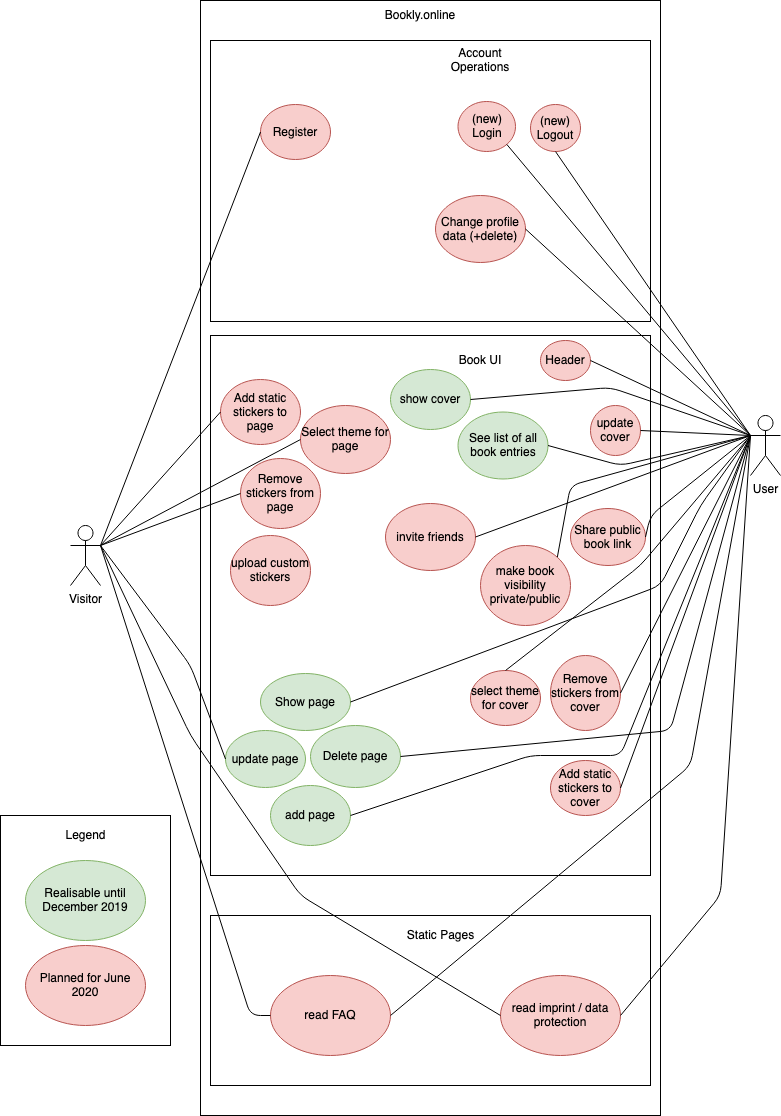

The diagram above was exported from draw.io. Its source (the exported page's mxGraphModel, read from the mxfile embedded in the PNG):
<mxGraphModel dx="2432" dy="1786" grid="1" gridSize="10" guides="1" tooltips="1" connect="1" arrows="1" fold="1" page="1" pageScale="1" pageWidth="827" pageHeight="1169" math="0" shadow="0">
  <root>
    <mxCell id="0" />
    <mxCell id="1" parent="0" />
    <mxCell id="Cbfm2NbSBNBgH-ECUjFJ-1" value="User" style="shape=umlActor;verticalLabelPosition=bottom;labelBackgroundColor=#ffffff;verticalAlign=top;html=1;outlineConnect=0;" parent="1" vertex="1">
      <mxGeometry x="-880" y="-730" width="30" height="60" as="geometry" />
    </mxCell>
    <mxCell id="Cbfm2NbSBNBgH-ECUjFJ-5" value="Visitor" style="shape=umlActor;verticalLabelPosition=bottom;labelBackgroundColor=#ffffff;verticalAlign=top;html=1;outlineConnect=0;" parent="1" vertex="1">
      <mxGeometry x="-1560" y="-620" width="30" height="60" as="geometry" />
    </mxCell>
    <mxCell id="Cbfm2NbSBNBgH-ECUjFJ-2" value="" style="rounded=0;whiteSpace=wrap;html=1;" parent="1" vertex="1">
      <mxGeometry x="-1430" y="-1145" width="460" height="1115" as="geometry" />
    </mxCell>
    <mxCell id="Cbfm2NbSBNBgH-ECUjFJ-3" value="Bookly.online" style="text;html=1;strokeColor=none;fillColor=none;align=center;verticalAlign=middle;whiteSpace=wrap;rounded=0;" parent="1" vertex="1">
      <mxGeometry x="-1260" y="-1140" width="100" height="20" as="geometry" />
    </mxCell>
    <mxCell id="Cbfm2NbSBNBgH-ECUjFJ-18" value="" style="rounded=0;whiteSpace=wrap;html=1;" parent="1" vertex="1">
      <mxGeometry x="-1420" y="-1105" width="440" height="281" as="geometry" />
    </mxCell>
    <mxCell id="Cbfm2NbSBNBgH-ECUjFJ-19" value="Account Operations" style="text;html=1;strokeColor=none;fillColor=none;align=center;verticalAlign=middle;whiteSpace=wrap;rounded=0;" parent="1" vertex="1">
      <mxGeometry x="-1190" y="-1095" width="80" height="20" as="geometry" />
    </mxCell>
    <mxCell id="Cbfm2NbSBNBgH-ECUjFJ-20" value="(new)&lt;br&gt;Login" style="ellipse;whiteSpace=wrap;html=1;fillColor=#f8cecc;strokeColor=#b85450;" parent="1" vertex="1">
      <mxGeometry x="-1172.5" y="-1044" width="57.5" height="50" as="geometry" />
    </mxCell>
    <mxCell id="Cbfm2NbSBNBgH-ECUjFJ-21" value="Register" style="ellipse;whiteSpace=wrap;html=1;fillColor=#f8cecc;strokeColor=#b85450;" parent="1" vertex="1">
      <mxGeometry x="-1370" y="-1041" width="70" height="55" as="geometry" />
    </mxCell>
    <mxCell id="Cbfm2NbSBNBgH-ECUjFJ-23" value="" style="rounded=0;whiteSpace=wrap;html=1;" parent="1" vertex="1">
      <mxGeometry x="-1420" y="-810" width="440" height="540" as="geometry" />
    </mxCell>
    <mxCell id="Cbfm2NbSBNBgH-ECUjFJ-15" value="Add static stickers to page" style="ellipse;whiteSpace=wrap;html=1;fillColor=#f8cecc;strokeColor=#b85450;" parent="1" vertex="1">
      <mxGeometry x="-1410" y="-766" width="80" height="65" as="geometry" />
    </mxCell>
    <mxCell id="Cbfm2NbSBNBgH-ECUjFJ-13" value="update cover" style="ellipse;whiteSpace=wrap;html=1;fillColor=#f8cecc;strokeColor=#b85450;" parent="1" vertex="1">
      <mxGeometry x="-1040" y="-740" width="50" height="50" as="geometry" />
    </mxCell>
    <mxCell id="Cbfm2NbSBNBgH-ECUjFJ-24" value="Book UI" style="text;html=1;strokeColor=none;fillColor=none;align=center;verticalAlign=middle;whiteSpace=wrap;rounded=0;" parent="1" vertex="1">
      <mxGeometry x="-1210" y="-795" width="120" height="20" as="geometry" />
    </mxCell>
    <mxCell id="Cbfm2NbSBNBgH-ECUjFJ-25" value="Share public book link" style="ellipse;whiteSpace=wrap;html=1;fillColor=#f8cecc;strokeColor=#b85450;" parent="1" vertex="1">
      <mxGeometry x="-1060" y="-637" width="75" height="57" as="geometry" />
    </mxCell>
    <mxCell id="wHSJdmdyM5T6n98NVIBe-3" value="" style="rounded=0;whiteSpace=wrap;html=1;" parent="1" vertex="1">
      <mxGeometry x="-1630" y="-330" width="170" height="230" as="geometry" />
    </mxCell>
    <mxCell id="wHSJdmdyM5T6n98NVIBe-4" value="Realisable until December 2019" style="ellipse;whiteSpace=wrap;html=1;fillColor=#d5e8d4;strokeColor=#82b366;" parent="1" vertex="1">
      <mxGeometry x="-1605" y="-285" width="120" height="80" as="geometry" />
    </mxCell>
    <mxCell id="wHSJdmdyM5T6n98NVIBe-5" value="Legend" style="text;html=1;strokeColor=none;fillColor=none;align=center;verticalAlign=middle;whiteSpace=wrap;rounded=0;" parent="1" vertex="1">
      <mxGeometry x="-1582.5" y="-320" width="75" height="20" as="geometry" />
    </mxCell>
    <mxCell id="wHSJdmdyM5T6n98NVIBe-6" value="Planned for June 2020" style="ellipse;whiteSpace=wrap;html=1;fillColor=#f8cecc;strokeColor=#b85450;" parent="1" vertex="1">
      <mxGeometry x="-1605" y="-200" width="120" height="80" as="geometry" />
    </mxCell>
    <mxCell id="wHSJdmdyM5T6n98NVIBe-7" value="See list of all book entries" style="ellipse;whiteSpace=wrap;html=1;fillColor=#d5e8d4;strokeColor=#82b366;" parent="1" vertex="1">
      <mxGeometry x="-1172.5" y="-733.5" width="90" height="67" as="geometry" />
    </mxCell>
    <mxCell id="wHSJdmdyM5T6n98NVIBe-8" value="add page" style="ellipse;whiteSpace=wrap;html=1;fillColor=#d5e8d4;strokeColor=#82b366;" parent="1" vertex="1">
      <mxGeometry x="-1360" y="-360" width="80" height="60" as="geometry" />
    </mxCell>
    <mxCell id="wHSJdmdyM5T6n98NVIBe-10" value="" style="rounded=0;whiteSpace=wrap;html=1;" parent="1" vertex="1">
      <mxGeometry x="-1420" y="-230" width="440" height="170" as="geometry" />
    </mxCell>
    <mxCell id="wHSJdmdyM5T6n98NVIBe-11" value="Static Pages" style="text;html=1;strokeColor=none;fillColor=none;align=center;verticalAlign=middle;whiteSpace=wrap;rounded=0;" parent="1" vertex="1">
      <mxGeometry x="-1232.5" y="-220" width="85" height="20" as="geometry" />
    </mxCell>
    <mxCell id="wHSJdmdyM5T6n98NVIBe-14" value="read FAQ" style="ellipse;whiteSpace=wrap;html=1;fillColor=#f8cecc;strokeColor=#b85450;" parent="1" vertex="1">
      <mxGeometry x="-1360" y="-170" width="120" height="80" as="geometry" />
    </mxCell>
    <mxCell id="wHSJdmdyM5T6n98NVIBe-16" value="read imprint / data protection" style="ellipse;whiteSpace=wrap;html=1;fillColor=#f8cecc;strokeColor=#b85450;" parent="1" vertex="1">
      <mxGeometry x="-1130" y="-170" width="120" height="80" as="geometry" />
    </mxCell>
    <mxCell id="OYF4tBnbgaJxjOM8pys9-2" value="" style="endArrow=none;html=1;entryX=0;entryY=0.5;entryDx=0;entryDy=0;exitX=1;exitY=0.3333333333333333;exitDx=0;exitDy=0;exitPerimeter=0;endFill=0;" parent="1" source="Cbfm2NbSBNBgH-ECUjFJ-5" target="Cbfm2NbSBNBgH-ECUjFJ-21" edge="1">
      <mxGeometry width="50" height="50" relative="1" as="geometry">
        <mxPoint x="-1520" y="-560" as="sourcePoint" />
        <mxPoint x="-1400" y="-570" as="targetPoint" />
        <Array as="points" />
      </mxGeometry>
    </mxCell>
    <mxCell id="OYF4tBnbgaJxjOM8pys9-3" value="" style="endArrow=none;html=1;entryX=0;entryY=0.5;entryDx=0;entryDy=0;exitX=1;exitY=0.3333333333333333;exitDx=0;exitDy=0;exitPerimeter=0;endFill=0;" parent="1" source="Cbfm2NbSBNBgH-ECUjFJ-5" target="wHSJdmdyM5T6n98NVIBe-16" edge="1">
      <mxGeometry width="50" height="50" relative="1" as="geometry">
        <mxPoint x="-1520" y="-560" as="sourcePoint" />
        <mxPoint x="-1440" y="-550" as="targetPoint" />
        <Array as="points">
          <mxPoint x="-1440" y="-410" />
          <mxPoint x="-1330" y="-250" />
        </Array>
      </mxGeometry>
    </mxCell>
    <mxCell id="OYF4tBnbgaJxjOM8pys9-4" value="" style="endArrow=none;html=1;entryX=0;entryY=0.5;entryDx=0;entryDy=0;exitX=1;exitY=0.3333333333333333;exitDx=0;exitDy=0;exitPerimeter=0;endFill=0;" parent="1" source="Cbfm2NbSBNBgH-ECUjFJ-5" target="wHSJdmdyM5T6n98NVIBe-14" edge="1">
      <mxGeometry width="50" height="50" relative="1" as="geometry">
        <mxPoint x="-1520" y="-560" as="sourcePoint" />
        <mxPoint x="-1510" y="-460" as="targetPoint" />
        <Array as="points">
          <mxPoint x="-1380" y="-130" />
        </Array>
      </mxGeometry>
    </mxCell>
    <mxCell id="OYF4tBnbgaJxjOM8pys9-17" value="" style="endArrow=none;html=1;entryX=1;entryY=1;entryDx=0;entryDy=0;strokeColor=#000000;endFill=0;" parent="1" target="Cbfm2NbSBNBgH-ECUjFJ-20" edge="1">
      <mxGeometry width="50" height="50" relative="1" as="geometry">
        <mxPoint x="-880" y="-710" as="sourcePoint" />
        <mxPoint x="-880" y="-850" as="targetPoint" />
      </mxGeometry>
    </mxCell>
    <mxCell id="OYF4tBnbgaJxjOM8pys9-19" value="" style="endArrow=none;html=1;exitX=0;exitY=0.3333333333333333;exitDx=0;exitDy=0;exitPerimeter=0;entryX=1;entryY=0.5;entryDx=0;entryDy=0;endFill=0;" parent="1" source="Cbfm2NbSBNBgH-ECUjFJ-1" target="Cbfm2NbSBNBgH-ECUjFJ-13" edge="1">
      <mxGeometry width="50" height="50" relative="1" as="geometry">
        <mxPoint x="-900" y="-540" as="sourcePoint" />
        <mxPoint x="-850" y="-590" as="targetPoint" />
      </mxGeometry>
    </mxCell>
    <mxCell id="OYF4tBnbgaJxjOM8pys9-20" value="" style="endArrow=none;html=1;exitX=1;exitY=0.3333333333333333;exitDx=0;exitDy=0;exitPerimeter=0;entryX=0;entryY=0.5;entryDx=0;entryDy=0;endFill=0;" parent="1" source="Cbfm2NbSBNBgH-ECUjFJ-5" target="Cbfm2NbSBNBgH-ECUjFJ-15" edge="1">
      <mxGeometry width="50" height="50" relative="1" as="geometry">
        <mxPoint x="-920" y="-550" as="sourcePoint" />
        <mxPoint x="-870" y="-600" as="targetPoint" />
        <Array as="points" />
      </mxGeometry>
    </mxCell>
    <mxCell id="OYF4tBnbgaJxjOM8pys9-22" value="" style="endArrow=none;html=1;entryX=1;entryY=0.5;entryDx=0;entryDy=0;endFill=0;" parent="1" target="Cbfm2NbSBNBgH-ECUjFJ-25" edge="1">
      <mxGeometry width="50" height="50" relative="1" as="geometry">
        <mxPoint x="-880" y="-710" as="sourcePoint" />
        <mxPoint x="-870" y="-560" as="targetPoint" />
        <Array as="points">
          <mxPoint x="-980" y="-630" />
        </Array>
      </mxGeometry>
    </mxCell>
    <mxCell id="OYF4tBnbgaJxjOM8pys9-25" value="" style="endArrow=none;html=1;entryX=1;entryY=0.5;entryDx=0;entryDy=0;endFill=0;" parent="1" target="wHSJdmdyM5T6n98NVIBe-7" edge="1">
      <mxGeometry width="50" height="50" relative="1" as="geometry">
        <mxPoint x="-880" y="-710" as="sourcePoint" />
        <mxPoint x="-860" y="-480" as="targetPoint" />
        <Array as="points">
          <mxPoint x="-1010" y="-680" />
        </Array>
      </mxGeometry>
    </mxCell>
    <mxCell id="OYF4tBnbgaJxjOM8pys9-26" value="" style="endArrow=none;html=1;entryX=1;entryY=0.5;entryDx=0;entryDy=0;endFill=0;" parent="1" target="wHSJdmdyM5T6n98NVIBe-8" edge="1">
      <mxGeometry width="50" height="50" relative="1" as="geometry">
        <mxPoint x="-880" y="-710" as="sourcePoint" />
        <mxPoint x="-860" y="-480" as="targetPoint" />
        <Array as="points">
          <mxPoint x="-1010" y="-390" />
          <mxPoint x="-1100" y="-390" />
        </Array>
      </mxGeometry>
    </mxCell>
    <mxCell id="OYF4tBnbgaJxjOM8pys9-27" value="" style="endArrow=none;html=1;entryX=1;entryY=0.5;entryDx=0;entryDy=0;endFill=0;" parent="1" target="wHSJdmdyM5T6n98NVIBe-16" edge="1">
      <mxGeometry width="50" height="50" relative="1" as="geometry">
        <mxPoint x="-880" y="-710" as="sourcePoint" />
        <mxPoint x="-870" y="-300" as="targetPoint" />
        <Array as="points">
          <mxPoint x="-910" y="-250" />
        </Array>
      </mxGeometry>
    </mxCell>
    <mxCell id="OYF4tBnbgaJxjOM8pys9-28" value="" style="endArrow=none;html=1;entryX=1;entryY=0.5;entryDx=0;entryDy=0;exitX=0;exitY=0.3333333333333333;exitDx=0;exitDy=0;exitPerimeter=0;endFill=0;" parent="1" source="Cbfm2NbSBNBgH-ECUjFJ-1" target="wHSJdmdyM5T6n98NVIBe-14" edge="1">
      <mxGeometry width="50" height="50" relative="1" as="geometry">
        <mxPoint x="-890" y="-300" as="sourcePoint" />
        <mxPoint x="-840" y="-350" as="targetPoint" />
        <Array as="points">
          <mxPoint x="-940" y="-380" />
        </Array>
      </mxGeometry>
    </mxCell>
    <mxCell id="8wvhuS9CPFJrMScCbIkI-1" style="edgeStyle=orthogonalEdgeStyle;rounded=0;orthogonalLoop=1;jettySize=auto;html=1;exitX=0.5;exitY=1;exitDx=0;exitDy=0;" parent="1" source="Cbfm2NbSBNBgH-ECUjFJ-18" target="Cbfm2NbSBNBgH-ECUjFJ-18" edge="1">
      <mxGeometry relative="1" as="geometry" />
    </mxCell>
    <mxCell id="8wvhuS9CPFJrMScCbIkI-2" value="Add static stickers to cover" style="ellipse;whiteSpace=wrap;html=1;fillColor=#f8cecc;strokeColor=#b85450;" parent="1" vertex="1">
      <mxGeometry x="-1080" y="-385" width="70" height="55" as="geometry" />
    </mxCell>
    <mxCell id="8wvhuS9CPFJrMScCbIkI-3" value="update page" style="ellipse;whiteSpace=wrap;html=1;fillColor=#d5e8d4;strokeColor=#82b366;" parent="1" vertex="1">
      <mxGeometry x="-1405" y="-415" width="80" height="57" as="geometry" />
    </mxCell>
    <mxCell id="8wvhuS9CPFJrMScCbIkI-4" value="" style="endArrow=none;html=1;entryX=0;entryY=0.5;entryDx=0;entryDy=0;exitX=1;exitY=0.3333333333333333;exitDx=0;exitDy=0;exitPerimeter=0;endFill=0;" parent="1" source="Cbfm2NbSBNBgH-ECUjFJ-5" target="8wvhuS9CPFJrMScCbIkI-3" edge="1">
      <mxGeometry width="50" height="50" relative="1" as="geometry">
        <mxPoint x="-1520" y="-590" as="sourcePoint" />
        <mxPoint x="-1120" y="-120" as="targetPoint" />
        <Array as="points">
          <mxPoint x="-1440" y="-480" />
        </Array>
      </mxGeometry>
    </mxCell>
    <mxCell id="8wvhuS9CPFJrMScCbIkI-5" value="Delete page" style="ellipse;whiteSpace=wrap;html=1;fillColor=#d5e8d4;strokeColor=#82b366;" parent="1" vertex="1">
      <mxGeometry x="-1320" y="-420" width="90" height="62" as="geometry" />
    </mxCell>
    <mxCell id="8wvhuS9CPFJrMScCbIkI-6" value="" style="endArrow=none;html=1;exitX=0;exitY=0.3333333333333333;exitDx=0;exitDy=0;exitPerimeter=0;entryX=1;entryY=0.5;entryDx=0;entryDy=0;endFill=0;" parent="1" source="Cbfm2NbSBNBgH-ECUjFJ-1" target="8wvhuS9CPFJrMScCbIkI-5" edge="1">
      <mxGeometry width="50" height="50" relative="1" as="geometry">
        <mxPoint x="-870" y="-700" as="sourcePoint" />
        <mxPoint x="-1000" y="-700" as="targetPoint" />
        <Array as="points">
          <mxPoint x="-960" y="-415" />
        </Array>
      </mxGeometry>
    </mxCell>
    <mxCell id="8wvhuS9CPFJrMScCbIkI-7" value="Show page" style="ellipse;whiteSpace=wrap;html=1;fillColor=#d5e8d4;strokeColor=#82b366;" parent="1" vertex="1">
      <mxGeometry x="-1370" y="-472" width="90" height="57" as="geometry" />
    </mxCell>
    <mxCell id="8wvhuS9CPFJrMScCbIkI-8" value="show cover" style="ellipse;whiteSpace=wrap;html=1;fillColor=#d5e8d4;strokeColor=#82b366;" parent="1" vertex="1">
      <mxGeometry x="-1240" y="-776" width="80" height="60" as="geometry" />
    </mxCell>
    <mxCell id="8wvhuS9CPFJrMScCbIkI-9" value="" style="endArrow=none;html=1;exitX=0;exitY=0.3333333333333333;exitDx=0;exitDy=0;exitPerimeter=0;entryX=1;entryY=0.5;entryDx=0;entryDy=0;endFill=0;" parent="1" source="Cbfm2NbSBNBgH-ECUjFJ-1" target="8wvhuS9CPFJrMScCbIkI-8" edge="1">
      <mxGeometry width="50" height="50" relative="1" as="geometry">
        <mxPoint x="-870" y="-700" as="sourcePoint" />
        <mxPoint x="-1000" y="-700" as="targetPoint" />
        <Array as="points">
          <mxPoint x="-1020" y="-758" />
        </Array>
      </mxGeometry>
    </mxCell>
    <mxCell id="8wvhuS9CPFJrMScCbIkI-10" value="" style="endArrow=none;html=1;entryX=1;entryY=0.5;entryDx=0;entryDy=0;endFill=0;exitX=0;exitY=0.3333333333333333;exitDx=0;exitDy=0;exitPerimeter=0;" parent="1" source="Cbfm2NbSBNBgH-ECUjFJ-1" target="8wvhuS9CPFJrMScCbIkI-7" edge="1">
      <mxGeometry width="50" height="50" relative="1" as="geometry">
        <mxPoint x="-880" y="-710" as="sourcePoint" />
        <mxPoint x="-1100" y="-640" as="targetPoint" />
        <Array as="points">
          <mxPoint x="-930" y="-640" />
          <mxPoint x="-970" y="-560" />
        </Array>
      </mxGeometry>
    </mxCell>
    <mxCell id="8wvhuS9CPFJrMScCbIkI-11" value="" style="endArrow=none;html=1;exitX=0;exitY=0.3333333333333333;exitDx=0;exitDy=0;exitPerimeter=0;entryX=1;entryY=0.5;entryDx=0;entryDy=0;endFill=0;" parent="1" source="Cbfm2NbSBNBgH-ECUjFJ-1" target="8wvhuS9CPFJrMScCbIkI-2" edge="1">
      <mxGeometry width="50" height="50" relative="1" as="geometry">
        <mxPoint x="-870" y="-700" as="sourcePoint" />
        <mxPoint x="-1000" y="-700" as="targetPoint" />
      </mxGeometry>
    </mxCell>
    <mxCell id="8wvhuS9CPFJrMScCbIkI-12" value="Change profile data (+delete)" style="ellipse;whiteSpace=wrap;html=1;fillColor=#f8cecc;strokeColor=#b85450;" parent="1" vertex="1">
      <mxGeometry x="-1195" y="-950" width="90" height="67" as="geometry" />
    </mxCell>
    <mxCell id="8wvhuS9CPFJrMScCbIkI-13" value="" style="endArrow=none;html=1;exitX=0;exitY=0.3333333333333333;exitDx=0;exitDy=0;exitPerimeter=0;entryX=1;entryY=0.5;entryDx=0;entryDy=0;endFill=0;" parent="1" source="Cbfm2NbSBNBgH-ECUjFJ-1" target="8wvhuS9CPFJrMScCbIkI-12" edge="1">
      <mxGeometry width="50" height="50" relative="1" as="geometry">
        <mxPoint x="-870" y="-700" as="sourcePoint" />
        <mxPoint x="-1000" y="-700" as="targetPoint" />
      </mxGeometry>
    </mxCell>
    <mxCell id="8wvhuS9CPFJrMScCbIkI-14" value="make book visibility private/public" style="ellipse;whiteSpace=wrap;html=1;fillColor=#f8cecc;strokeColor=#b85450;" parent="1" vertex="1">
      <mxGeometry x="-1150" y="-600" width="90" height="80" as="geometry" />
    </mxCell>
    <mxCell id="8wvhuS9CPFJrMScCbIkI-15" value="" style="endArrow=none;html=1;exitX=0;exitY=0.3333333333333333;exitDx=0;exitDy=0;exitPerimeter=0;entryX=1;entryY=0;entryDx=0;entryDy=0;endFill=0;" parent="1" source="Cbfm2NbSBNBgH-ECUjFJ-1" target="8wvhuS9CPFJrMScCbIkI-14" edge="1">
      <mxGeometry width="50" height="50" relative="1" as="geometry">
        <mxPoint x="-870" y="-700" as="sourcePoint" />
        <mxPoint x="-1000" y="-700" as="targetPoint" />
        <Array as="points">
          <mxPoint x="-1060" y="-660" />
        </Array>
      </mxGeometry>
    </mxCell>
    <mxCell id="8wvhuS9CPFJrMScCbIkI-16" value="Remove stickers from page" style="ellipse;whiteSpace=wrap;html=1;fillColor=#f8cecc;strokeColor=#b85450;" parent="1" vertex="1">
      <mxGeometry x="-1390" y="-687" width="80" height="70" as="geometry" />
    </mxCell>
    <mxCell id="8wvhuS9CPFJrMScCbIkI-17" value="Select theme for page" style="ellipse;whiteSpace=wrap;html=1;fillColor=#f8cecc;strokeColor=#b85450;" parent="1" vertex="1">
      <mxGeometry x="-1330" y="-740" width="90" height="68" as="geometry" />
    </mxCell>
    <mxCell id="8wvhuS9CPFJrMScCbIkI-18" value="" style="endArrow=none;html=1;exitX=1;exitY=0.3333333333333333;exitDx=0;exitDy=0;exitPerimeter=0;endFill=0;entryX=0;entryY=0.5;entryDx=0;entryDy=0;" parent="1" source="Cbfm2NbSBNBgH-ECUjFJ-5" target="8wvhuS9CPFJrMScCbIkI-16" edge="1">
      <mxGeometry width="50" height="50" relative="1" as="geometry">
        <mxPoint x="-1520" y="-590" as="sourcePoint" />
        <mxPoint x="-1400" y="-740" as="targetPoint" />
        <Array as="points" />
      </mxGeometry>
    </mxCell>
    <mxCell id="8wvhuS9CPFJrMScCbIkI-19" value="" style="endArrow=none;html=1;exitX=1;exitY=0.3333333333333333;exitDx=0;exitDy=0;exitPerimeter=0;entryX=0;entryY=0.5;entryDx=0;entryDy=0;endFill=0;" parent="1" source="Cbfm2NbSBNBgH-ECUjFJ-5" target="8wvhuS9CPFJrMScCbIkI-17" edge="1">
      <mxGeometry width="50" height="50" relative="1" as="geometry">
        <mxPoint x="-1510" y="-580" as="sourcePoint" />
        <mxPoint x="-1380" y="-725" as="targetPoint" />
        <Array as="points" />
      </mxGeometry>
    </mxCell>
    <mxCell id="8wvhuS9CPFJrMScCbIkI-20" value="Remove stickers from cover" style="ellipse;whiteSpace=wrap;html=1;fillColor=#f8cecc;strokeColor=#b85450;" parent="1" vertex="1">
      <mxGeometry x="-1080" y="-490" width="70" height="75" as="geometry" />
    </mxCell>
    <mxCell id="8wvhuS9CPFJrMScCbIkI-21" value="" style="endArrow=none;html=1;exitX=0;exitY=0.3333333333333333;exitDx=0;exitDy=0;exitPerimeter=0;entryX=1;entryY=0.5;entryDx=0;entryDy=0;endFill=0;" parent="1" source="Cbfm2NbSBNBgH-ECUjFJ-1" target="8wvhuS9CPFJrMScCbIkI-20" edge="1">
      <mxGeometry width="50" height="50" relative="1" as="geometry">
        <mxPoint x="-870" y="-700" as="sourcePoint" />
        <mxPoint x="-1000" y="-710" as="targetPoint" />
      </mxGeometry>
    </mxCell>
    <mxCell id="8wvhuS9CPFJrMScCbIkI-22" value="select theme for cover" style="ellipse;whiteSpace=wrap;html=1;fillColor=#f8cecc;strokeColor=#b85450;" parent="1" vertex="1">
      <mxGeometry x="-1160" y="-475" width="70" height="55" as="geometry" />
    </mxCell>
    <mxCell id="8wvhuS9CPFJrMScCbIkI-23" value="" style="endArrow=none;html=1;exitX=0;exitY=0.3333333333333333;exitDx=0;exitDy=0;exitPerimeter=0;entryX=0.5;entryY=0;entryDx=0;entryDy=0;endFill=0;" parent="1" source="Cbfm2NbSBNBgH-ECUjFJ-1" target="8wvhuS9CPFJrMScCbIkI-22" edge="1">
      <mxGeometry width="50" height="50" relative="1" as="geometry">
        <mxPoint x="-870" y="-700" as="sourcePoint" />
        <mxPoint x="-1000" y="-710" as="targetPoint" />
        <Array as="points">
          <mxPoint x="-990" y="-580" />
        </Array>
      </mxGeometry>
    </mxCell>
    <mxCell id="8wvhuS9CPFJrMScCbIkI-24" value="invite friends" style="ellipse;whiteSpace=wrap;html=1;fillColor=#f8cecc;strokeColor=#b85450;" parent="1" vertex="1">
      <mxGeometry x="-1245" y="-642" width="90" height="67" as="geometry" />
    </mxCell>
    <mxCell id="8wvhuS9CPFJrMScCbIkI-25" value="" style="endArrow=none;html=1;entryX=1;entryY=0.5;entryDx=0;entryDy=0;exitX=0;exitY=0.3333333333333333;exitDx=0;exitDy=0;exitPerimeter=0;endFill=0;" parent="1" source="Cbfm2NbSBNBgH-ECUjFJ-1" target="8wvhuS9CPFJrMScCbIkI-24" edge="1">
      <mxGeometry width="50" height="50" relative="1" as="geometry">
        <mxPoint x="-870" y="-700" as="sourcePoint" />
        <mxPoint x="-1000" y="-940" as="targetPoint" />
      </mxGeometry>
    </mxCell>
    <mxCell id="ZcMuQLSPwNRCjNidHOXy-1" value="upload custom stickers" style="ellipse;whiteSpace=wrap;html=1;fillColor=#f8cecc;strokeColor=#b85450;" parent="1" vertex="1">
      <mxGeometry x="-1400" y="-610" width="80" height="70" as="geometry" />
    </mxCell>
    <mxCell id="6Ous-KjEX17HNyZgZHWK-1" value="(new)&lt;br&gt;Logout" style="ellipse;whiteSpace=wrap;html=1;fillColor=#f8cecc;strokeColor=#b85450;" vertex="1" parent="1">
      <mxGeometry x="-1100" y="-1041" width="50" height="47" as="geometry" />
    </mxCell>
    <mxCell id="6Ous-KjEX17HNyZgZHWK-2" value="" style="endArrow=none;html=1;entryX=0.5;entryY=1;entryDx=0;entryDy=0;strokeColor=#000000;endFill=0;" edge="1" parent="1" target="6Ous-KjEX17HNyZgZHWK-1">
      <mxGeometry width="50" height="50" relative="1" as="geometry">
        <mxPoint x="-880" y="-710" as="sourcePoint" />
        <mxPoint x="-1137.5" y="-1012.5" as="targetPoint" />
      </mxGeometry>
    </mxCell>
    <mxCell id="6Ous-KjEX17HNyZgZHWK-3" value="Header" style="ellipse;whiteSpace=wrap;html=1;fillColor=#f8cecc;strokeColor=#b85450;" vertex="1" parent="1">
      <mxGeometry x="-1090" y="-805" width="50" height="40" as="geometry" />
    </mxCell>
    <mxCell id="6Ous-KjEX17HNyZgZHWK-4" value="" style="endArrow=none;html=1;entryX=1;entryY=0.5;entryDx=0;entryDy=0;strokeColor=#000000;endFill=0;exitX=0;exitY=0.3333333333333333;exitDx=0;exitDy=0;exitPerimeter=0;" edge="1" parent="1" source="Cbfm2NbSBNBgH-ECUjFJ-1" target="6Ous-KjEX17HNyZgZHWK-3">
      <mxGeometry width="50" height="50" relative="1" as="geometry">
        <mxPoint x="-870" y="-700" as="sourcePoint" />
        <mxPoint x="-1065" y="-984" as="targetPoint" />
      </mxGeometry>
    </mxCell>
  </root>
</mxGraphModel>